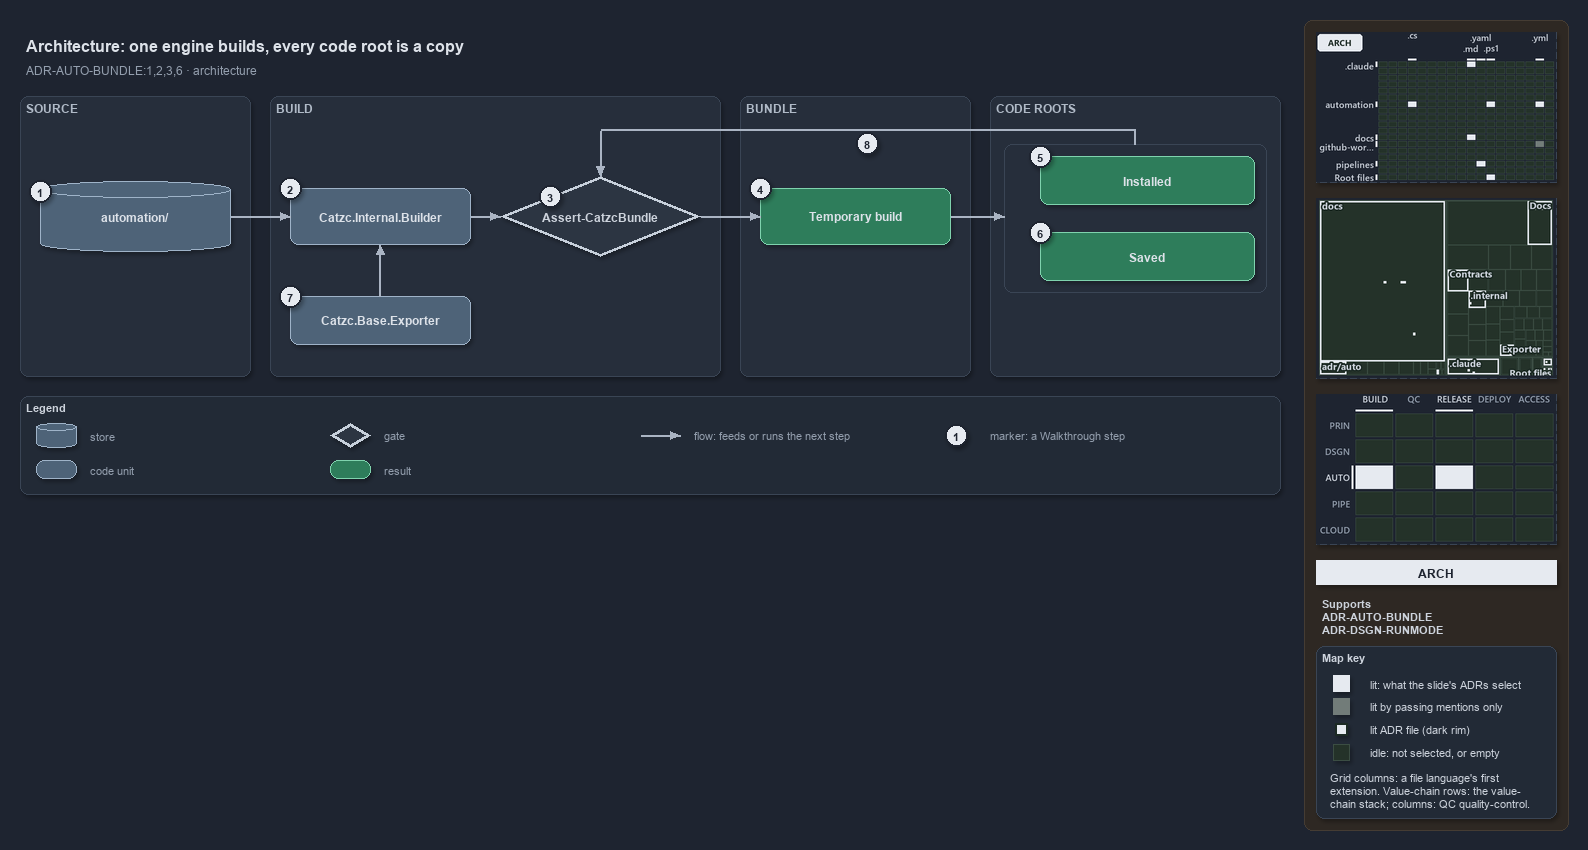

The diagram above was exported from draw.io. Its source (the exported page's mxGraphModel, read from the mxfile embedded in the PNG):
<mxGraphModel dx="1024" dy="768" grid="0" gridSize="10" guides="1" tooltips="1" connect="1" arrows="1" fold="1" page="1" pageScale="1" pageWidth="1572" pageHeight="600" background="#1E2430" math="0" shadow="1">
  <root>
    <mxCell id="0" />
    <mxCell id="1" parent="0" />
    <mxCell id="sidebar-bg" value="" style="rounded=1;arcSize=2;html=1;fillColor=#2E2823;strokeColor=#453C33;shadow=0;" vertex="1" parent="1">
      <mxGeometry x="1304" y="4" width="264" height="810" as="geometry" />
    </mxCell>
    <mxCell id="title" value="Architecture: one engine builds, every code root is a copy" style="text;html=1;align=left;verticalAlign=middle;fontSize=16;fontStyle=1;fontColor=#DDE2E9;" vertex="1" parent="1">
      <mxGeometry x="20" y="14" width="1260" height="30" as="geometry" />
    </mxCell>
    <mxCell id="subtitle" value="ADR-AUTO-BUNDLE:1,2,3,6 &amp;#183; architecture" style="text;html=1;align=left;verticalAlign=middle;fontSize=12;fontColor=#949FAE;" vertex="1" parent="1">
      <mxGeometry x="20" y="44" width="1240" height="20" as="geometry" />
    </mxCell>
    <mxCell id="band-source" value="SOURCE" style="rounded=1;html=1;arcSize=3;fillColor=#262E3B;strokeColor=#3A4555;verticalAlign=top;align=left;spacingLeft=8;fontStyle=1;fontSize=12;fontColor=#B0BAC7;" vertex="1" parent="1">
      <mxGeometry x="20" y="80" width="230" height="280" as="geometry" />
    </mxCell>
    <mxCell id="band-build" value="BUILD" style="rounded=1;html=1;arcSize=3;fillColor=#262E3B;strokeColor=#3A4555;verticalAlign=top;align=left;spacingLeft=8;fontStyle=1;fontSize=12;fontColor=#B0BAC7;" vertex="1" parent="1">
      <mxGeometry x="270" y="80" width="450" height="280" as="geometry" />
    </mxCell>
    <mxCell id="band-bundle" value="BUNDLE" style="rounded=1;html=1;arcSize=3;fillColor=#262E3B;strokeColor=#3A4555;verticalAlign=top;align=left;spacingLeft=8;fontStyle=1;fontSize=12;fontColor=#B0BAC7;" vertex="1" parent="1">
      <mxGeometry x="740" y="80" width="230" height="280" as="geometry" />
    </mxCell>
    <mxCell id="band-roots" value="CODE ROOTS" style="rounded=1;html=1;arcSize=3;fillColor=#262E3B;strokeColor=#3A4555;verticalAlign=top;align=left;spacingLeft=8;fontStyle=1;fontSize=12;fontColor=#B0BAC7;" vertex="1" parent="1">
      <mxGeometry x="990" y="80" width="290" height="280" as="geometry" />
    </mxCell>
    <mxCell id="g-source" value="&lt;b&gt;automation/&lt;/b&gt;" style="shape=cylinder3;boundedLbl=1;backgroundOutline=1;size=8;whiteSpace=wrap;html=1;fillColor=#4E6378;strokeColor=#9FB3C8;fontColor=#DDE2E9;fontSize=12;" vertex="1" parent="1">
      <mxGeometry x="40" y="165" width="190" height="70" as="geometry" />
    </mxCell>
    <mxCell id="g-engine" value="&lt;b&gt;Catzc.Internal.Builder&lt;/b&gt;" style="rounded=1;whiteSpace=wrap;html=1;arcSize=20;fillColor=#4E6378;strokeColor=#9FB3C8;fontColor=#DDE2E9;fontSize=12;" vertex="1" parent="1">
      <mxGeometry x="290" y="172" width="180" height="56" as="geometry" />
    </mxCell>
    <mxCell id="g-guard" value="&lt;b&gt;Assert-CatzcBundle&lt;/b&gt;" style="rhombus;whiteSpace=wrap;html=1;fillColor=#2C3542;strokeColor=#C7D0DB;strokeWidth=3;fontSize=12;fontColor=#CDD3DC;" vertex="1" parent="1">
      <mxGeometry x="500" y="160" width="200" height="80" as="geometry" />
    </mxCell>
    <mxCell id="g-temporary" value="&lt;b&gt;Temporary build&lt;/b&gt;" style="rounded=1;whiteSpace=wrap;html=1;arcSize=20;fillColor=#2E7D5B;strokeColor=#7FD3AE;fontColor=#DDE2E9;fontSize=12;" vertex="1" parent="1">
      <mxGeometry x="760" y="172" width="190" height="56" as="geometry" />
    </mxCell>
    <mxCell id="frame-roots" value="" style="rounded=1;html=1;arcSize=6;fillColor=none;strokeColor=#3A4555;" vertex="1" parent="1">
      <mxGeometry x="1004" y="128" width="262" height="148" as="geometry" />
    </mxCell>
    <mxCell id="g-installed" value="&lt;b&gt;Installed&lt;/b&gt;" style="rounded=1;whiteSpace=wrap;html=1;arcSize=20;fillColor=#2E7D5B;strokeColor=#7FD3AE;fontColor=#DDE2E9;fontSize=12;" vertex="1" parent="1">
      <mxGeometry x="1040" y="140" width="214" height="48" as="geometry" />
    </mxCell>
    <mxCell id="g-saved" value="&lt;b&gt;Saved&lt;/b&gt;" style="rounded=1;whiteSpace=wrap;html=1;arcSize=20;fillColor=#2E7D5B;strokeColor=#7FD3AE;fontColor=#DDE2E9;fontSize=12;" vertex="1" parent="1">
      <mxGeometry x="1040" y="216" width="214" height="48" as="geometry" />
    </mxCell>
    <mxCell id="g-exporter" value="&lt;b&gt;Catzc.Base.Exporter&lt;/b&gt;" style="rounded=1;whiteSpace=wrap;html=1;arcSize=20;fillColor=#4E6378;strokeColor=#9FB3C8;fontColor=#DDE2E9;fontSize=12;" vertex="1" parent="1">
      <mxGeometry x="290" y="280" width="180" height="48" as="geometry" />
    </mxCell>
    <mxCell id="p-edge-source-engine-a" value="" style="text;html=1;strokeColor=none;fillColor=none;" vertex="1" parent="1">
      <mxGeometry x="230" y="200" width="1" height="1" as="geometry" />
    </mxCell>
    <mxCell id="p-edge-source-engine-b" value="" style="text;html=1;strokeColor=none;fillColor=none;" vertex="1" parent="1">
      <mxGeometry x="290" y="200" width="1" height="1" as="geometry" />
    </mxCell>
    <mxCell id="edge-source-engine" value="" style="edgeStyle=orthogonalEdgeStyle;rounded=1;html=1;fontSize=10;endArrow=block;strokeColor=#AAB4C3;fontColor=#CDD3DC;shadow=0;" edge="1" parent="1" source="p-edge-source-engine-a" target="p-edge-source-engine-b">
      <mxGeometry relative="1" as="geometry" />
    </mxCell>
    <mxCell id="p-edge-engine-guard-a" value="" style="text;html=1;strokeColor=none;fillColor=none;" vertex="1" parent="1">
      <mxGeometry x="470" y="200" width="1" height="1" as="geometry" />
    </mxCell>
    <mxCell id="p-edge-engine-guard-b" value="" style="text;html=1;strokeColor=none;fillColor=none;" vertex="1" parent="1">
      <mxGeometry x="500" y="200" width="1" height="1" as="geometry" />
    </mxCell>
    <mxCell id="edge-engine-guard" value="" style="edgeStyle=orthogonalEdgeStyle;rounded=1;html=1;fontSize=10;endArrow=block;strokeColor=#AAB4C3;fontColor=#CDD3DC;shadow=0;" edge="1" parent="1" source="p-edge-engine-guard-a" target="p-edge-engine-guard-b">
      <mxGeometry relative="1" as="geometry" />
    </mxCell>
    <mxCell id="p-edge-guard-temporary-a" value="" style="text;html=1;strokeColor=none;fillColor=none;" vertex="1" parent="1">
      <mxGeometry x="700" y="200" width="1" height="1" as="geometry" />
    </mxCell>
    <mxCell id="p-edge-guard-temporary-b" value="" style="text;html=1;strokeColor=none;fillColor=none;" vertex="1" parent="1">
      <mxGeometry x="760" y="200" width="1" height="1" as="geometry" />
    </mxCell>
    <mxCell id="edge-guard-temporary" value="" style="edgeStyle=orthogonalEdgeStyle;rounded=1;html=1;fontSize=10;endArrow=block;strokeColor=#AAB4C3;fontColor=#CDD3DC;shadow=0;" edge="1" parent="1" source="p-edge-guard-temporary-a" target="p-edge-guard-temporary-b">
      <mxGeometry relative="1" as="geometry" />
    </mxCell>
    <mxCell id="p-edge-temporary-roots-a" value="" style="text;html=1;strokeColor=none;fillColor=none;" vertex="1" parent="1">
      <mxGeometry x="950" y="200" width="1" height="1" as="geometry" />
    </mxCell>
    <mxCell id="p-edge-temporary-roots-b" value="" style="text;html=1;strokeColor=none;fillColor=none;" vertex="1" parent="1">
      <mxGeometry x="1004" y="200" width="1" height="1" as="geometry" />
    </mxCell>
    <mxCell id="edge-temporary-roots" value="" style="edgeStyle=orthogonalEdgeStyle;rounded=1;html=1;fontSize=10;endArrow=block;strokeColor=#AAB4C3;fontColor=#CDD3DC;shadow=0;" edge="1" parent="1" source="p-edge-temporary-roots-a" target="p-edge-temporary-roots-b">
      <mxGeometry relative="1" as="geometry" />
    </mxCell>
    <mxCell id="p-edge-exporter-engine-a" value="" style="text;html=1;strokeColor=none;fillColor=none;" vertex="1" parent="1">
      <mxGeometry x="380" y="280" width="1" height="1" as="geometry" />
    </mxCell>
    <mxCell id="p-edge-exporter-engine-b" value="" style="text;html=1;strokeColor=none;fillColor=none;" vertex="1" parent="1">
      <mxGeometry x="380" y="228" width="1" height="1" as="geometry" />
    </mxCell>
    <mxCell id="edge-exporter-engine" value="" style="edgeStyle=orthogonalEdgeStyle;rounded=1;html=1;fontSize=10;endArrow=block;strokeColor=#AAB4C3;fontColor=#CDD3DC;shadow=0;" edge="1" parent="1" source="p-edge-exporter-engine-a" target="p-edge-exporter-engine-b">
      <mxGeometry relative="1" as="geometry" />
    </mxCell>
    <mxCell id="p-edge-roots-guard-0" value="" style="text;html=1;strokeColor=none;fillColor=none;" vertex="1" parent="1">
      <mxGeometry x="1135" y="128" width="1" height="1" as="geometry" />
    </mxCell>
    <mxCell id="p-edge-roots-guard-1" value="" style="text;html=1;strokeColor=none;fillColor=none;" vertex="1" parent="1">
      <mxGeometry x="1135" y="114" width="1" height="1" as="geometry" />
    </mxCell>
    <mxCell id="p-edge-roots-guard-2" value="" style="text;html=1;strokeColor=none;fillColor=none;" vertex="1" parent="1">
      <mxGeometry x="600" y="114" width="1" height="1" as="geometry" />
    </mxCell>
    <mxCell id="p-edge-roots-guard-3" value="" style="text;html=1;strokeColor=none;fillColor=none;" vertex="1" parent="1">
      <mxGeometry x="600" y="160" width="1" height="1" as="geometry" />
    </mxCell>
    <mxCell id="edge-roots-guard-seg1" value="" style="edgeStyle=orthogonalEdgeStyle;rounded=1;html=1;fontSize=10;endArrow=none;strokeColor=#AAB4C3;fontColor=#CDD3DC;shadow=0;" edge="1" parent="1" source="p-edge-roots-guard-0" target="p-edge-roots-guard-1">
      <mxGeometry relative="1" as="geometry" />
    </mxCell>
    <mxCell id="edge-roots-guard-seg2" value="" style="edgeStyle=orthogonalEdgeStyle;rounded=1;html=1;fontSize=10;endArrow=none;strokeColor=#AAB4C3;fontColor=#CDD3DC;shadow=0;" edge="1" parent="1" source="p-edge-roots-guard-1" target="p-edge-roots-guard-2">
      <mxGeometry relative="1" as="geometry" />
    </mxCell>
    <mxCell id="edge-roots-guard" value="" style="edgeStyle=orthogonalEdgeStyle;rounded=1;html=1;fontSize=10;endArrow=block;strokeColor=#AAB4C3;fontColor=#CDD3DC;shadow=0;" edge="1" parent="1" source="p-edge-roots-guard-2" target="p-edge-roots-guard-3">
      <mxGeometry relative="1" as="geometry" />
    </mxCell>
    <mxCell id="mark-1" value="1" style="ellipse;html=1;fillColor=#E6EAF0;strokeColor=#1E2430;strokeWidth=2;fontColor=#1E2430;fontStyle=1;fontSize=11;" vertex="1" parent="1">
      <mxGeometry x="29" y="164" width="22" height="22" as="geometry" />
    </mxCell>
    <mxCell id="mark-2" value="2" style="ellipse;html=1;fillColor=#E6EAF0;strokeColor=#1E2430;strokeWidth=2;fontColor=#1E2430;fontStyle=1;fontSize=11;" vertex="1" parent="1">
      <mxGeometry x="279" y="161" width="22" height="22" as="geometry" />
    </mxCell>
    <mxCell id="mark-3" value="3" style="ellipse;html=1;fillColor=#E6EAF0;strokeColor=#1E2430;strokeWidth=2;fontColor=#1E2430;fontStyle=1;fontSize=11;" vertex="1" parent="1">
      <mxGeometry x="539.0" y="169.0" width="22" height="22" as="geometry" />
    </mxCell>
    <mxCell id="mark-4" value="4" style="ellipse;html=1;fillColor=#E6EAF0;strokeColor=#1E2430;strokeWidth=2;fontColor=#1E2430;fontStyle=1;fontSize=11;" vertex="1" parent="1">
      <mxGeometry x="749" y="161" width="22" height="22" as="geometry" />
    </mxCell>
    <mxCell id="mark-5" value="5" style="ellipse;html=1;fillColor=#E6EAF0;strokeColor=#1E2430;strokeWidth=2;fontColor=#1E2430;fontStyle=1;fontSize=11;" vertex="1" parent="1">
      <mxGeometry x="1029" y="129" width="22" height="22" as="geometry" />
    </mxCell>
    <mxCell id="mark-6" value="6" style="ellipse;html=1;fillColor=#E6EAF0;strokeColor=#1E2430;strokeWidth=2;fontColor=#1E2430;fontStyle=1;fontSize=11;" vertex="1" parent="1">
      <mxGeometry x="1029" y="205" width="22" height="22" as="geometry" />
    </mxCell>
    <mxCell id="mark-7" value="7" style="ellipse;html=1;fillColor=#E6EAF0;strokeColor=#1E2430;strokeWidth=2;fontColor=#1E2430;fontStyle=1;fontSize=11;" vertex="1" parent="1">
      <mxGeometry x="279" y="269" width="22" height="22" as="geometry" />
    </mxCell>
    <mxCell id="mark-8" value="8" style="ellipse;html=1;fillColor=#E6EAF0;strokeColor=#1E2430;strokeWidth=2;fontColor=#1E2430;fontStyle=1;fontSize=11;" vertex="1" parent="1">
      <mxGeometry x="856" y="116" width="22" height="22" as="geometry" />
    </mxCell>
    <mxCell id="legend" value="&lt;b&gt;Legend&lt;/b&gt;" style="rounded=1;whiteSpace=wrap;html=1;arcSize=6;fillColor=#222A36;strokeColor=#3A4555;align=left;verticalAlign=top;spacing=8;fontSize=11;fontColor=#CDD3DC;" vertex="1" parent="1">
      <mxGeometry x="20" y="380" width="1260" height="98" as="geometry" />
    </mxCell>
    <mxCell id="legend-1-1" value="" style="shape=cylinder3;boundedLbl=1;backgroundOutline=1;size=8;whiteSpace=wrap;html=1;fillColor=#4E6378;strokeColor=#9FB3C8;fontColor=#DDE2E9;" vertex="1" parent="1">
      <mxGeometry x="36" y="407" width="40" height="24" as="geometry" />
    </mxCell>
    <mxCell id="legend-1-1-text" value="store" style="text;html=1;align=left;verticalAlign=middle;fontSize=11;fontColor=#949FAE;" vertex="1" parent="1">
      <mxGeometry x="84" y="409" width="240" height="20" as="geometry" />
    </mxCell>
    <mxCell id="legend-1-2" value="" style="rounded=1;whiteSpace=wrap;html=1;arcSize=20;fillColor=#4E6378;strokeColor=#9FB3C8;fontColor=#DDE2E9;" vertex="1" parent="1">
      <mxGeometry x="36" y="444" width="40" height="18" as="geometry" />
    </mxCell>
    <mxCell id="legend-1-2-text" value="code unit" style="text;html=1;align=left;verticalAlign=middle;fontSize=11;fontColor=#949FAE;" vertex="1" parent="1">
      <mxGeometry x="84" y="443" width="240" height="20" as="geometry" />
    </mxCell>
    <mxCell id="legend-2-1" value="" style="rhombus;whiteSpace=wrap;html=1;fillColor=#2C3542;strokeColor=#C7D0DB;strokeWidth=3;fontColor=#CDD3DC;" vertex="1" parent="1">
      <mxGeometry x="330" y="407" width="40" height="24" as="geometry" />
    </mxCell>
    <mxCell id="legend-2-1-text" value="gate" style="text;html=1;align=left;verticalAlign=middle;fontSize=11;fontColor=#949FAE;" vertex="1" parent="1">
      <mxGeometry x="378" y="409" width="240" height="20" as="geometry" />
    </mxCell>
    <mxCell id="legend-2-2" value="" style="rounded=1;whiteSpace=wrap;html=1;arcSize=20;fillColor=#2E7D5B;strokeColor=#7FD3AE;fontColor=#DDE2E9;" vertex="1" parent="1">
      <mxGeometry x="330" y="444" width="40" height="18" as="geometry" />
    </mxCell>
    <mxCell id="legend-2-2-text" value="result" style="text;html=1;align=left;verticalAlign=middle;fontSize=11;fontColor=#949FAE;" vertex="1" parent="1">
      <mxGeometry x="378" y="443" width="240" height="20" as="geometry" />
    </mxCell>
    <mxCell id="legend-3-1-a" value="" style="text;html=1;strokeColor=none;fillColor=none;" vertex="1" parent="1">
      <mxGeometry x="640" y="419" width="1" height="1" as="geometry" />
    </mxCell>
    <mxCell id="legend-3-1-b" value="" style="text;html=1;strokeColor=none;fillColor=none;" vertex="1" parent="1">
      <mxGeometry x="680" y="419" width="1" height="1" as="geometry" />
    </mxCell>
    <mxCell id="legend-3-1" value="" style="edgeStyle=orthogonalEdgeStyle;rounded=1;html=1;fontSize=10;endArrow=block;strokeColor=#AAB4C3;fontColor=#CDD3DC;shadow=0;" edge="1" parent="1" source="legend-3-1-a" target="legend-3-1-b">
      <mxGeometry relative="1" as="geometry" />
    </mxCell>
    <mxCell id="legend-3-1-text" value="flow: feeds or runs the next step" style="text;html=1;align=left;verticalAlign=middle;fontSize=11;fontColor=#949FAE;" vertex="1" parent="1">
      <mxGeometry x="688" y="409" width="240" height="20" as="geometry" />
    </mxCell>
    <mxCell id="legend-4-1" value="1" style="ellipse;html=1;fillColor=#E6EAF0;strokeColor=#1E2430;strokeWidth=2;fontColor=#1E2430;fontStyle=1;fontSize=11;" vertex="1" parent="1">
      <mxGeometry x="945" y="408" width="22" height="22" as="geometry" />
    </mxCell>
    <mxCell id="legend-4-1-text" value="marker: a Walkthrough step" style="text;html=1;align=left;verticalAlign=middle;fontSize=11;fontColor=#949FAE;" vertex="1" parent="1">
      <mxGeometry x="984" y="409" width="240" height="20" as="geometry" />
    </mxCell>
    <mxCell id="minimap-grid" value="" style="shape=image;html=1;imageAspect=0;aspect=fixed;verticalLabelPosition=bottom;strokeColor=#3A4555;dashed=1;fillColor=#222A36;image=data:image/png,(base64 omitted: 16080 chars);" vertex="1" parent="1">
      <mxGeometry x="1316" y="16" width="240" height="150" as="geometry" />
    </mxCell>
    <mxCell id="minimap-tree" value="" style="shape=image;html=1;imageAspect=0;aspect=fixed;verticalLabelPosition=bottom;strokeColor=#3A4555;dashed=1;fillColor=#222A36;image=data:image/png,(base64 omitted: 19628 chars);" vertex="1" parent="1">
      <mxGeometry x="1316" y="182" width="240" height="180" as="geometry" />
    </mxCell>
    <mxCell id="minimap-chain" value="" style="shape=image;html=1;imageAspect=0;aspect=fixed;verticalLabelPosition=bottom;strokeColor=#3A4555;dashed=1;fillColor=#222A36;image=data:image/png,(base64 omitted: 13200 chars);" vertex="1" parent="1">
      <mxGeometry x="1316" y="378" width="240" height="150" as="geometry" />
    </mxCell>
    <mxCell id="lens-badge" value="ARCH" style="rounded=0;whiteSpace=wrap;html=1;align=center;verticalAlign=middle;fontSize=12;fontStyle=1;fontColor=#1E2430;fillColor=#E6EAF0;strokeColor=none;" vertex="1" parent="1">
      <mxGeometry x="1316" y="544" width="240" height="24" as="geometry" />
    </mxCell>
    <mxCell id="supports" value="&lt;b&gt;Supports&lt;/b&gt;&lt;br&gt;ADR-AUTO-BUNDLE&lt;br&gt;ADR-DSGN-RUNMODE" style="text;html=1;whiteSpace=wrap;align=left;verticalAlign=top;fontSize=11;fontColor=#CDD3DC;" vertex="1" parent="1">
      <mxGeometry x="1316" y="576" width="240" height="46" as="geometry" />
    </mxCell>
    <mxCell id="mapkey" value="&lt;b&gt;Map key&lt;/b&gt;" style="rounded=1;arcSize=6;whiteSpace=wrap;html=1;align=left;verticalAlign=top;fontSize=11;fontColor=#CDD3DC;fillColor=#222A36;strokeColor=#3A4555;spacingLeft=8;spacingTop=2;" vertex="1" parent="1">
      <mxGeometry x="1316" y="630" width="240" height="172" as="geometry" />
    </mxCell>
    <mxCell id="mapkey-lit" value="" style="rounded=0;html=1;fillColor=#E6EAF0;strokeColor=#E6EAF0;" vertex="1" parent="1">
      <mxGeometry x="1333.0" y="659.0" width="16" height="16" as="geometry" />
    </mxCell>
    <mxCell id="mapkey-lit-text" value="lit: what the slide's ADRs select" style="text;html=1;align=left;verticalAlign=middle;fontSize=11;fontColor=#CDD3DC;" vertex="1" parent="1">
      <mxGeometry x="1364" y="657" width="184" height="20" as="geometry" />
    </mxCell>
    <mxCell id="mapkey-touched" value="" style="rounded=0;html=1;fillColor=#727C79;strokeColor=#727C79;" vertex="1" parent="1">
      <mxGeometry x="1333.0" y="682.0" width="16" height="16" as="geometry" />
    </mxCell>
    <mxCell id="mapkey-touched-text" value="lit by passing mentions only" style="text;html=1;align=left;verticalAlign=middle;fontSize=11;fontColor=#CDD3DC;" vertex="1" parent="1">
      <mxGeometry x="1364" y="680" width="184" height="20" as="geometry" />
    </mxCell>
    <mxCell id="mapkey-adr" value="" style="rounded=0;html=1;fillColor=#E6EAF0;strokeColor=#1C2A24;strokeWidth=2;" vertex="1" parent="1">
      <mxGeometry x="1335.0" y="707.0" width="12" height="12" as="geometry" />
    </mxCell>
    <mxCell id="mapkey-adr-text" value="lit ADR file (dark rim)" style="text;html=1;align=left;verticalAlign=middle;fontSize=11;fontColor=#CDD3DC;" vertex="1" parent="1">
      <mxGeometry x="1364" y="703" width="184" height="20" as="geometry" />
    </mxCell>
    <mxCell id="mapkey-idle" value="" style="rounded=0;html=1;fillColor=#243229;strokeColor=#3B4D43;" vertex="1" parent="1">
      <mxGeometry x="1333.0" y="728.0" width="16" height="16" as="geometry" />
    </mxCell>
    <mxCell id="mapkey-idle-text" value="idle: not selected, or empty" style="text;html=1;align=left;verticalAlign=middle;fontSize=11;fontColor=#CDD3DC;" vertex="1" parent="1">
      <mxGeometry x="1364" y="726" width="184" height="20" as="geometry" />
    </mxCell>
    <mxCell id="mapkey-codes" value="Grid columns: a file language's first&lt;br&gt;extension. Value-chain rows: the value-&lt;br&gt;chain stack; columns: QC quality-control." style="text;html=1;align=left;verticalAlign=top;whiteSpace=wrap;fontSize=11;fontColor=#CDD3DC;" vertex="1" parent="1">
      <mxGeometry x="1324" y="750" width="224" height="46" as="geometry" />
    </mxCell>
  </root>
</mxGraphModel>